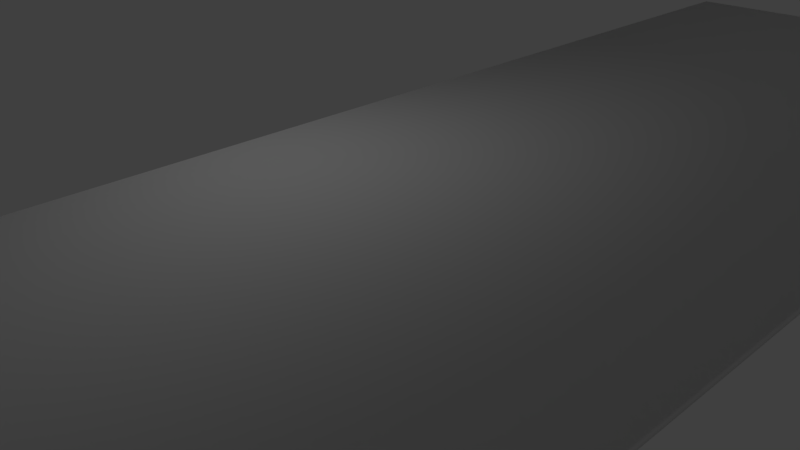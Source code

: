 # Source: road.blend  (saved by Blender 2.77.0; exported with 4.5.12 LTS)
import bpy
from mathutils import Matrix  # noqa: F401  (used for matrix-valued properties, if any)

bpy.ops.wm.read_factory_settings(use_empty=True)
scene = bpy.context.scene
scene.name = 'Scene'

# ---- collections
col_collection_1 = bpy.data.collections.new('Collection 1'); scene.collection.children.link(col_collection_1)

# ---- materials (node trees are filled in below, after node groups)
mat_material = bpy.data.materials.new('Material')
mat_material.alpha_threshold = 0.0
mat_material.use_transparent_shadow = False
mat_material.roughness = 0.5
mat_material.line_color = (0.0, 0.0, 0.0, 1.0)

# ---- material node trees

# ---- world
world_world = bpy.data.worlds.new('World'); scene.world = world_world
world_world.color = (0.05088, 0.05088, 0.05088)
world_world.use_sun_shadow = False
world_world.sun_shadow_jitter_overblur = 0.0
world_world.cycles.sampling_method = 'MANUAL'

# ---- cameras
cam_camera = bpy.data.cameras.new('Camera')
cam_camera.clip_end = 100.0
cam_camera.lens = 35.0
cam_camera.sensor_width = 32.0
cam_camera.sensor_height = 18.0
cam_camera.ortho_scale = 7.314
cam_camera.dof.focus_distance = 0.0
cam_camera.dof.aperture_fstop = 128.0

# ---- lights
light_lamp = bpy.data.lights.new('Lamp', 'POINT')
light_lamp.transmission_factor = 0.0
light_lamp.cutoff_distance = 30.0
light_lamp.energy = 100.0
light_lamp.shadow_buffer_clip_start = 1.001
light_lamp.shadow_soft_size = 0.1
light_lamp.shadow_maximum_resolution = 0.006
light_lamp.use_absolute_resolution = True

# ---- meshes
me_cube = bpy.data.meshes.new('Cube')
me_cube.from_pydata([(4.399, 16.14, -0.06253), (4.399, -16.14, -0.06253), (-4.399, -16.14, -0.06253), (-4.399, 16.14, -0.06253), (4.399, 16.14, 0.06253), (4.399, -16.14, 0.06253), (-4.399, -16.14, 0.06253), (-4.399, 16.14, 0.06253)], [], [(0, 1, 2, 3), (4, 7, 6, 5), (0, 4, 5, 1), (1, 5, 6, 2), (2, 6, 7, 3), (4, 0, 3, 7)])
me_cube.polygons.foreach_set('use_smooth', [True] * 6)
_uv = me_cube.uv_layers.new(name='UVMap')
_uv.uv.foreach_set('vector', [-0.01621, 1.248, -0.01621, -1.386, 0.9551, -1.386, 0.9551, 1.248, -0.01621, 1.248, -0.9875, 1.248, -0.9875, -1.386, -0.01621, -1.386, 0.9651, 1.248, 0.9551, 1.248, 0.9551, -1.386, 0.9651, -1.386, 0.9852, 0.5868, 0.9752, 0.5868, 0.9752, -1.386, 0.9852, -1.386, 0.9752, 1.248, 0.9651, 1.248, 0.9651, -1.386, 0.9752, -1.386, 0.9852, 2.559, 0.9752, 2.559, 0.9752, 0.5868, 0.9852, 0.5868])
me_cube.materials.append(mat_material)
me_cube.use_remesh_preserve_volume = False
me_cube.use_remesh_preserve_attributes = False
me_cube.use_mirror_vertex_groups = False
me_cube.update()

# ---- objects
ob_cube = bpy.data.objects.new('Cube', me_cube)
ob_lamp = bpy.data.objects.new('Lamp', light_lamp)
ob_camera = bpy.data.objects.new('Camera', cam_camera)

# ---- transforms, parenting, visibility, modifiers, constraints
ob_cube.location = (0.0, 0.0, 0.0)
ob_cube.lock_rotations_4d = False
ob_cube.empty_display_type = 'ARROWS'
ob_cube.lineart.crease_threshold = 0.0
ob_lamp.location = (-5.246, 1.005, 5.306)
ob_lamp.rotation_euler = (0.6503, 0.05522, 1.866)
ob_lamp.lock_rotations_4d = False
ob_lamp.empty_display_type = 'ARROWS'
ob_lamp.color = (0.0, 0.0, 0.0, 0.0)
ob_lamp.lineart.crease_threshold = 0.0
ob_camera.location = (7.481, -6.508, 5.344)
ob_camera.rotation_euler = (1.109, 0.01082, 0.8149)
ob_camera.lock_rotations_4d = False
ob_camera.empty_display_type = 'ARROWS'
ob_camera.color = (0.0, 0.0, 0.0, 0.0)
ob_camera.display_type = 'WIRE'
ob_camera.lineart.crease_threshold = 0.0

# ---- collection membership
col_collection_1.objects.link(ob_cube)
col_collection_1.objects.link(ob_lamp)
col_collection_1.objects.link(ob_camera)

# ---- scene / render settings (as saved in the file)
scene.camera = ob_camera
scene.frame_start = 1; scene.frame_end = 250; scene.frame_set(1)
scene.render.engine = 'BLENDER_EEVEE_NEXT'
scene.render.resolution_percentage = 50
scene.render.dither_intensity = 0.0
scene.cycles.use_denoising = False
scene.cycles.samples = 128
scene.cycles.sampling_pattern = 'TABULATED_SOBOL'
scene.cycles.light_sampling_threshold = 0.0
scene.cycles.use_adaptive_sampling = False
scene.cycles.use_light_tree = False
scene.cycles.blur_glossy = 0.0
scene.cycles.sample_clamp_indirect = 0.0
scene.view_settings.view_transform = 'Standard'
bpy.context.view_layer.update()
